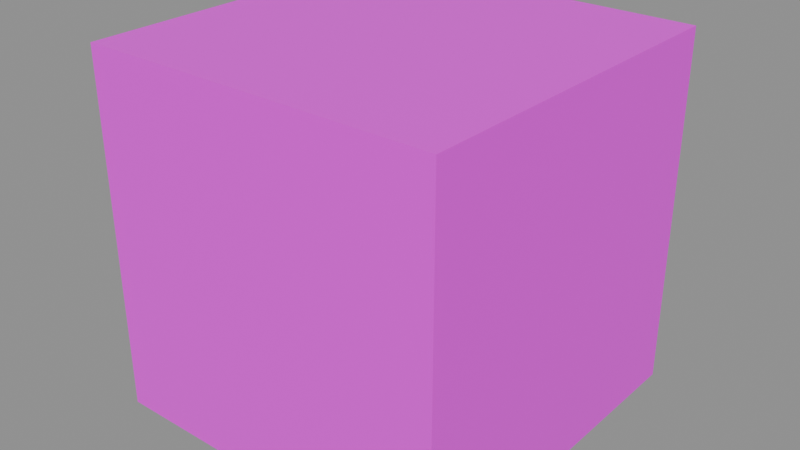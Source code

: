 # Source: box.blend  (saved by Blender 4.4.32; exported with 4.5.12 LTS)
import bpy
from mathutils import Matrix  # noqa: F401  (used for matrix-valued properties, if any)

bpy.ops.wm.read_factory_settings(use_empty=True)
scene = bpy.context.scene
scene.name = 'Scene'

# ---- images (referenced by path relative to the original .blend; pixels are not part of the script)
import os
ASSET_DIR = os.environ.get("B2B_ASSET_DIR", "")  # directory of the original .blend (textures are referenced by path, not embedded)
HERE = os.path.dirname(os.path.abspath(__file__))  # packed textures are extracted next to this script under _unpacked/

def load_image(name, relpath, width, height, colorspace="sRGB"):
    """Load a texture the original file referenced (path relative to the .blend, or extracted next to this script)."""
    p = next((c for c in (os.path.join(HERE, relpath), os.path.join(ASSET_DIR, relpath)) if relpath and os.path.exists(c)), "")
    if p:
        img = bpy.data.images.load(p, check_existing=True)
        img.name = name
    else:  # same state as the original file: an image datablock whose file is absent (Cycles renders it pink)
        img = bpy.data.images.new(name, width, height)
        img.source = "FILE"
        img.filepath = "//" + (relpath or name)
    img.colorspace_settings.name = colorspace
    return img
img_prototype_512x512_green1_png_001 = load_image('prototype_512x512_green1.png.001', 'prototype_512x512_green1.png', 1024, 1024, 'sRGB')

# ---- materials (node trees are filled in below, after node groups)
mat_cube_001 = bpy.data.materials.new('Cube.001')

# ---- material node trees
mat_cube_001.use_nodes = True; mat_cube_001.node_tree.nodes.clear()
_N = mat_cube_001.node_tree.nodes; _L = mat_cube_001.node_tree.links
n0 = _N.new('ShaderNodeBsdfPrincipled'); n0.name = 'Principled BSDF'; n0.location = (10, 300)
n1 = _N.new('ShaderNodeOutputMaterial'); n1.name = 'Material Output'; n1.location = (300, 300)
n2 = _N.new('ShaderNodeTexImage'); n2.name = 'Image Texture'; n2.location = (-329, 228)
n2.image = img_prototype_512x512_green1_png_001
_L.new(n0.outputs[0], n1.inputs[0])
_L.new(n2.outputs[0], n0.inputs[0])
n1.is_active_output = True

# ---- meshes
me_cube_002 = bpy.data.meshes.new('Cube.002')
me_cube_002.from_pydata([(-0.5, -0.5, -0.5), (-0.5, -0.5, 0.5), (-0.5, 0.5, -0.5), (-0.5, 0.5, 0.5), (0.5, -0.5, -0.5), (0.5, -0.5, 0.5), (0.5, 0.5, -0.5), (0.5, 0.5, 0.5)], [], [(0, 1, 3, 2), (2, 3, 7, 6), (6, 7, 5, 4), (4, 5, 1, 0), (2, 6, 4, 0), (7, 3, 1, 5)])
_uv = me_cube_002.uv_layers.new(name='UVMap')
_uv.uv.foreach_set('vector', [0.9999, 0.9999, 0.0001, 0.9999, 9.997e-05, 0.0001001, 0.9999, 0.0001, 0.9999, 0.9999, 0.0001, 0.9999, 9.997e-05, 0.0001001, 0.9999, 0.0001, 0.0001, 0.0001001, 0.9999, 9.995e-05, 0.9999, 0.9999, 0.0001, 0.9999, 0.0001, 0.0001001, 0.9999, 9.995e-05, 0.9999, 0.9999, 0.0001, 0.9999, 0.9999, 9.999e-05, 0.9999, 0.9999, 0.0001001, 0.9999, 0.0001, 0.0001001, 0.9999, 0.9999, 0.0001, 0.9999, 9.995e-05, 0.0001, 0.9999, 9.996e-05])
me_cube_002.materials.append(mat_cube_001)
me_cube_002.update()

# ---- objects
ob_box = bpy.data.objects.new('Box', me_cube_002)

# ---- transforms, parenting, visibility, modifiers, constraints
ob_box.location = (0.0, 0.0, 0.0)

# ---- collection membership
scene.collection.objects.link(ob_box)

# ---- scene / render settings (as saved in the file)
scene.frame_start = 1; scene.frame_end = 250; scene.frame_set(1)
scene.render.engine = 'BLENDER_EEVEE_NEXT'
scene.render.image_settings.exr_codec = 'NONE'
scene.render.simplify_subdivision_render = 0
scene.render.simplify_child_particles_render = 0.0
scene.eevee.use_volume_custom_range = False
scene.eevee.use_fast_gi = False
scene.eevee.use_shadows = False
scene.view_settings.white_balance_temperature = 0.0
scene.view_settings.white_balance_tint = 0.0
scene.view_settings.white_balance_whitepoint = (2.97, 0.5193, -0.0414)
bpy.context.view_layer.update()

# ---- added for rendering (the .blend has no active camera and no usable light): camera, sun + grey world if the file has none
cam_auto = bpy.data.cameras.new('AutoCamera')
cam_auto.lens = 50.0
cam_auto.sensor_width = 36.0
cam_auto.clip_end = 1000.0
ob_auto_camera = bpy.data.objects.new('AutoCamera', cam_auto)
scene.collection.objects.link(ob_auto_camera)
ob_auto_camera.location = (1.60254, -1.92304, 1.28203)
ob_auto_camera.rotation_euler = (1.09748, -7.21219e-08, 0.694738)
scene.camera = ob_auto_camera
light_auto_sun = bpy.data.lights.new('AutoSun', 'SUN')
light_auto_sun.energy = 3.0
light_auto_sun.angle = 0.0523599
ob_auto_sun = bpy.data.objects.new('AutoSun', light_auto_sun)
scene.collection.objects.link(ob_auto_sun)
ob_auto_sun.rotation_euler = (0.872665, 0.174533, 0.523599)
if scene.world is None:
    world_auto = bpy.data.worlds.new('AutoWorld')
    world_auto.color = (0.3, 0.3, 0.3)
    scene.world = world_auto
bpy.context.view_layer.update()
